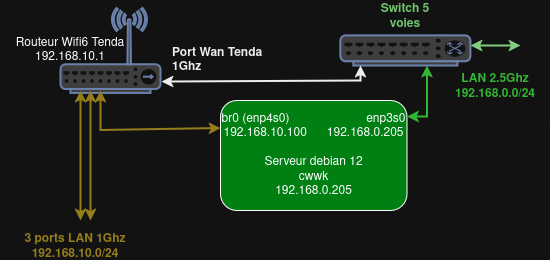

The diagram above was exported from draw.io. Its source (the exported page's mxGraphModel, read from the mxfile embedded in the PNG):
<mxGraphModel dx="820" dy="754" grid="1" gridSize="10" guides="1" tooltips="1" connect="1" arrows="1" fold="1" page="1" pageScale="1" pageWidth="1169" pageHeight="827" background="light-dark(#0F0008,#121212)" math="0" shadow="0">
  <root>
    <mxCell id="0" />
    <mxCell id="1" parent="0" />
    <mxCell id="LCOWvOQLXaosIk1pcNtE-1" value="" style="fontColor=#0066CC;verticalAlign=top;verticalLabelPosition=bottom;labelPosition=center;align=center;html=1;outlineConnect=0;fillColor=#CCCCCC;strokeColor=light-dark(#b85450, #6b81ac);gradientColor=none;gradientDirection=north;strokeWidth=2;shape=mxgraph.networks.wireless_hub;" parent="1" vertex="1">
      <mxGeometry x="60" y="47.5" width="100" height="85" as="geometry" />
    </mxCell>
    <UserObject label="Routeur Wifi6 Tenda&lt;div&gt;192.168.10.1&lt;/div&gt;" placeholders="1" name="Variable" id="LCOWvOQLXaosIk1pcNtE-2">
      <mxCell style="text;html=1;strokeColor=none;fillColor=none;align=center;verticalAlign=middle;whiteSpace=wrap;overflow=hidden;" parent="1" vertex="1">
        <mxGeometry y="60" width="140" height="60" as="geometry" />
      </mxCell>
    </UserObject>
    <mxCell id="LCOWvOQLXaosIk1pcNtE-8" value="" style="fontColor=#0066CC;verticalAlign=top;verticalLabelPosition=bottom;labelPosition=center;align=center;html=1;outlineConnect=0;fillColor=#CCCCCC;strokeColor=light-dark(#00ff80, #6b81ac);gradientColor=none;gradientDirection=north;strokeWidth=2;shape=mxgraph.networks.switch;direction=east;" parent="1" vertex="1">
      <mxGeometry x="340" y="75" width="130" height="30" as="geometry" />
    </mxCell>
    <UserObject label="&lt;div&gt;Switch 5 voies&lt;/div&gt;&lt;div&gt;2.5Ghz&lt;br&gt;&lt;/div&gt;" placeholders="1" name="Variable" id="LCOWvOQLXaosIk1pcNtE-9">
      <mxCell style="text;html=1;align=center;verticalAlign=middle;whiteSpace=wrap;overflow=hidden;fontColor=light-dark(#00ff80, #6fc76f);fontStyle=1" parent="1" vertex="1">
        <mxGeometry x="365" y="40" width="80" height="30" as="geometry" />
      </mxCell>
    </UserObject>
    <UserObject label="&lt;div&gt;Port Wan Tenda&lt;/div&gt;&lt;div&gt;1Ghz&lt;br&gt;&lt;/div&gt;" placeholders="1" name="Variable" id="LCOWvOQLXaosIk1pcNtE-14">
      <mxCell style="text;html=1;strokeColor=none;fillColor=none;align=left;verticalAlign=middle;whiteSpace=wrap;overflow=hidden;fontColor=light-dark(#ff6666, #ededed);fontStyle=1" parent="1" vertex="1">
        <mxGeometry x="170" y="80" width="100" height="40" as="geometry" />
      </mxCell>
    </UserObject>
    <UserObject label="3 ports LAN 1Ghz&lt;br&gt;&lt;div&gt;192.168.10.0/24&lt;/div&gt;" placeholders="1" name="Variable" id="LCOWvOQLXaosIk1pcNtE-41">
      <mxCell style="text;html=1;strokeColor=none;fillColor=none;align=center;verticalAlign=middle;whiteSpace=wrap;overflow=hidden;portConstraintRotation=0;fontColor=light-dark(#ff6666, #957d1b);fontStyle=1" parent="1" vertex="1">
        <mxGeometry x="20" y="270" width="110" height="30" as="geometry" />
      </mxCell>
    </UserObject>
    <mxCell id="X_kMyluSRnKzIFFfZjHG-27" value="" style="endArrow=classic;startArrow=classic;html=1;rounded=0;fillColor=#008a00;strokeColor=light-dark(#00ff80, #82cd82);strokeWidth=2;" parent="1" edge="1">
      <mxGeometry width="50" height="50" relative="1" as="geometry">
        <mxPoint x="470" y="85" as="sourcePoint" />
        <mxPoint x="520" y="85" as="targetPoint" />
        <Array as="points">
          <mxPoint x="520" y="85" />
        </Array>
      </mxGeometry>
    </mxCell>
    <UserObject label="LAN 2.5Ghz&lt;br&gt;&lt;div&gt;192.168.0.0/24&lt;/div&gt;" placeholders="1" name="Variable" id="t3nPkYg0dKoSlU5VumAy-2">
      <mxCell style="text;html=1;strokeColor=none;fillColor=none;align=center;verticalAlign=middle;whiteSpace=wrap;overflow=hidden;fontColor=light-dark(#00ff80, #32b532);fontStyle=1" parent="1" vertex="1">
        <mxGeometry x="440" y="110" width="110" height="30" as="geometry" />
      </mxCell>
    </UserObject>
    <mxCell id="HiRDhNGZRMcF2m93fy4Q-7" value="" style="endArrow=classic;startArrow=classic;html=1;rounded=0;entryX=0.2;entryY=0.941;entryDx=0;entryDy=0;entryPerimeter=0;fontColor=#A38715;fillColor=#a0522d;strokeColor=light-dark(#ff6666, #957d1b);strokeWidth=2;" parent="1" edge="1">
      <mxGeometry width="50" height="50" relative="1" as="geometry">
        <mxPoint x="80" y="260" as="sourcePoint" />
        <mxPoint x="80" y="130" as="targetPoint" />
        <Array as="points">
          <mxPoint x="80" y="169.5" />
        </Array>
      </mxGeometry>
    </mxCell>
    <mxCell id="HiRDhNGZRMcF2m93fy4Q-10" value="&lt;div&gt;br0 (enp4s0)&amp;nbsp;&amp;nbsp;&amp;nbsp;&amp;nbsp;&amp;nbsp;&amp;nbsp;&amp;nbsp;&amp;nbsp;&amp;nbsp;&amp;nbsp;&amp;nbsp;&amp;nbsp;&amp;nbsp;&amp;nbsp;&amp;nbsp;&amp;nbsp;&amp;nbsp;&amp;nbsp;&amp;nbsp;&amp;nbsp;&amp;nbsp;&amp;nbsp; enp3s0&lt;br&gt;&lt;/div&gt;&lt;div&gt;192.168.10.100 &amp;nbsp; &amp;nbsp;&amp;nbsp; 192.168.0.205&lt;br&gt;&lt;/div&gt;&lt;div&gt;&lt;br&gt;&lt;/div&gt;&lt;div&gt;Serveur debian 12&lt;br&gt;&lt;/div&gt;&lt;div&gt;cwwk&lt;/div&gt;&lt;div&gt;192.168.0.205&lt;br&gt;&lt;/div&gt;" style="rounded=1;whiteSpace=wrap;html=1;fillColor=#00FF80;" parent="1" vertex="1">
      <mxGeometry x="220" y="140" width="186.5" height="110" as="geometry" />
    </mxCell>
    <mxCell id="HiRDhNGZRMcF2m93fy4Q-11" value="" style="endArrow=classic;startArrow=classic;html=1;rounded=0;fillColor=#008a00;strokeColor=light-dark(#00ff80, #32b532);strokeWidth=2;" parent="1" edge="1">
      <mxGeometry width="50" height="50" relative="1" as="geometry">
        <mxPoint x="406.5" y="156" as="sourcePoint" />
        <mxPoint x="426.5" y="105" as="targetPoint" />
        <Array as="points">
          <mxPoint x="426.5" y="156" />
        </Array>
      </mxGeometry>
    </mxCell>
    <mxCell id="5uHveNsaW29nbqrgzd-P-3" value="" style="endArrow=classic;startArrow=classic;html=1;rounded=0;entryX=0.2;entryY=0.941;entryDx=0;entryDy=0;entryPerimeter=0;fontColor=#A38715;fillColor=#a0522d;strokeColor=light-dark(#ff6666, #957d1b);strokeWidth=2;" parent="1" edge="1">
      <mxGeometry width="50" height="50" relative="1" as="geometry">
        <mxPoint x="90" y="260" as="sourcePoint" />
        <mxPoint x="90" y="130" as="targetPoint" />
        <Array as="points">
          <mxPoint x="90" y="169.5" />
        </Array>
      </mxGeometry>
    </mxCell>
    <mxCell id="5uHveNsaW29nbqrgzd-P-4" value="" style="endArrow=classic;startArrow=classic;html=1;rounded=0;entryX=0.2;entryY=0.941;entryDx=0;entryDy=0;entryPerimeter=0;fontColor=#A38715;fillColor=#a0522d;strokeColor=light-dark(#ff6666, #957d1b);strokeWidth=2;exitX=0;exitY=0.25;exitDx=0;exitDy=0;" parent="1" source="HiRDhNGZRMcF2m93fy4Q-10" edge="1">
      <mxGeometry width="50" height="50" relative="1" as="geometry">
        <mxPoint x="100" y="260" as="sourcePoint" />
        <mxPoint x="100" y="130" as="targetPoint" />
        <Array as="points">
          <mxPoint x="100" y="169.5" />
        </Array>
      </mxGeometry>
    </mxCell>
    <mxCell id="5uHveNsaW29nbqrgzd-P-5" value="" style="endArrow=classic;startArrow=classic;html=1;rounded=0;exitX=1.01;exitY=0.865;exitDx=0;exitDy=0;exitPerimeter=0;strokeWidth=2;strokeColor=light-dark(#ff6666, #ededed);" parent="1" source="LCOWvOQLXaosIk1pcNtE-1" edge="1">
      <mxGeometry width="50" height="50" relative="1" as="geometry">
        <mxPoint x="170" y="125" as="sourcePoint" />
        <mxPoint x="360" y="105" as="targetPoint" />
        <Array as="points">
          <mxPoint x="360" y="120" />
        </Array>
      </mxGeometry>
    </mxCell>
  </root>
</mxGraphModel>